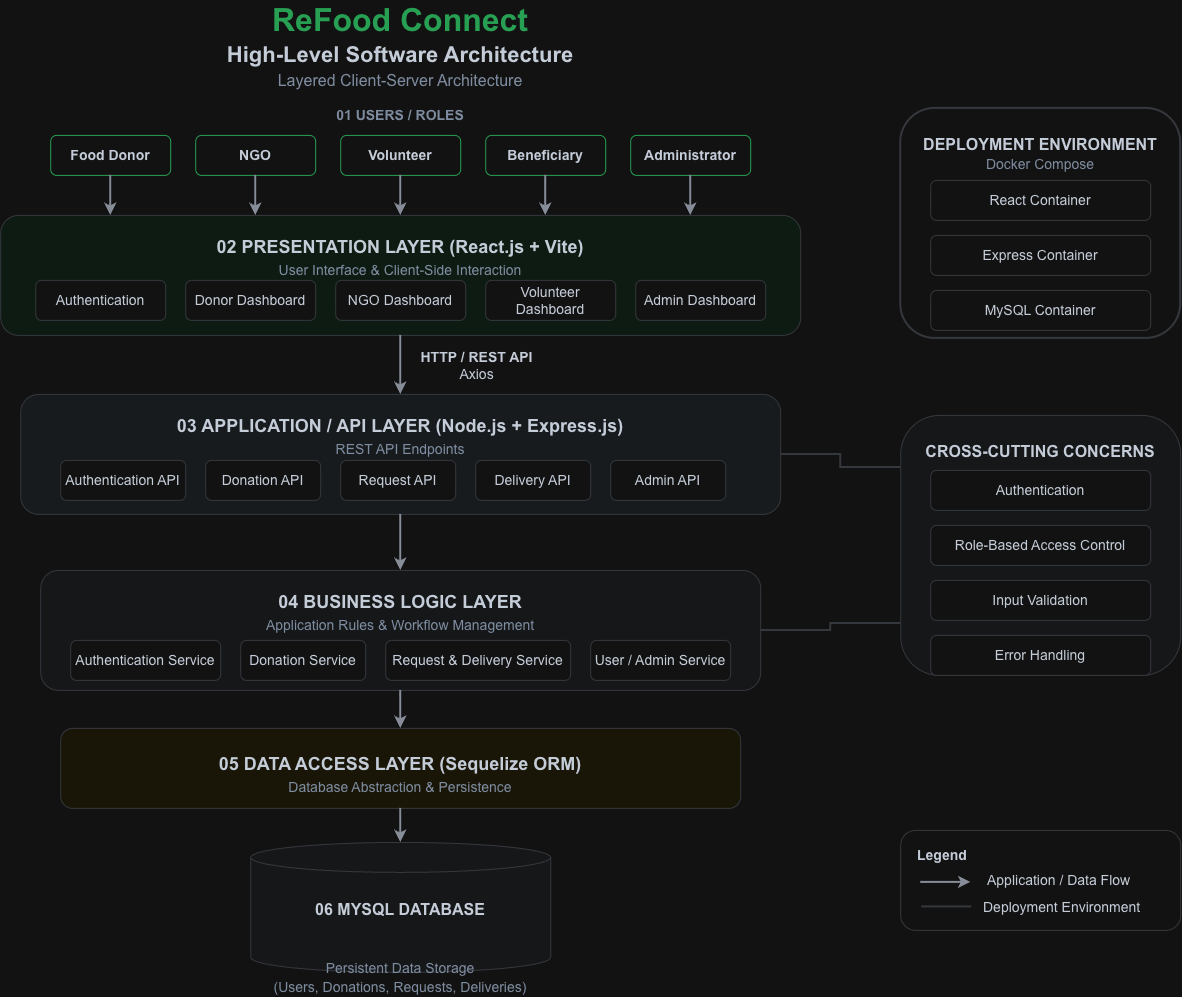

The diagram above was exported from draw.io. Its source (the exported page's mxGraphModel, read from the mxfile embedded in the PNG):
<mxGraphModel dx="2142" dy="1482" grid="0" gridSize="10" guides="1" tooltips="1" connect="1" arrows="1" fold="1" page="1" pageScale="1" pageWidth="1600" pageHeight="1000" background="#FFFFFF" math="0" shadow="0">
  <root>
    <mxCell id="0" />
    <mxCell id="1" parent="0" />
    <mxCell id="title1" parent="1" style="text;html=1;strokeColor=none;fillColor=none;align=center;verticalAlign=middle;whiteSpace=wrap;rounded=0;fontSize=32;fontStyle=1;fontColor=#16A34A;fontFamily=Inter, Arial, sans-serif;" value="ReFood Connect" vertex="1">
      <mxGeometry height="40" width="400" x="400" y="20" as="geometry" />
    </mxCell>
    <mxCell id="title2" parent="1" style="text;html=1;strokeColor=none;fillColor=none;align=center;verticalAlign=middle;whiteSpace=wrap;rounded=0;fontSize=22;fontStyle=1;fontColor=#1F2937;fontFamily=Inter, Arial, sans-serif;" value="High-Level Software Architecture" vertex="1">
      <mxGeometry height="30" width="400" x="400" y="60" as="geometry" />
    </mxCell>
    <mxCell id="title3" parent="1" style="text;html=1;strokeColor=none;fillColor=none;align=center;verticalAlign=middle;whiteSpace=wrap;rounded=0;fontSize=16;fontColor=#64748B;fontFamily=Inter, Arial, sans-serif;" value="Layered Client-Server Architecture" vertex="1">
      <mxGeometry height="20" width="400" x="400" y="90" as="geometry" />
    </mxCell>
    <mxCell id="user_label" parent="1" style="text;html=1;strokeColor=none;fillColor=none;align=center;verticalAlign=middle;whiteSpace=wrap;rounded=0;fontSize=14;fontColor=#64748B;fontFamily=Inter, Arial, sans-serif;" value="&lt;b&gt;01 USERS / ROLES&lt;/b&gt;" vertex="1">
      <mxGeometry height="20" width="200" x="500" y="125" as="geometry" />
    </mxCell>
    <mxCell id="user1" parent="1" style="rounded=1;whiteSpace=wrap;html=1;fillColor=#FFFFFF;strokeColor=#16A34A;fontColor=#1F2937;fontStyle=1;fontSize=14;fontFamily=Inter, Arial, sans-serif;" value="Food Donor" vertex="1">
      <mxGeometry height="40" width="120" x="250" y="155" as="geometry" />
    </mxCell>
    <mxCell id="user2" parent="1" style="rounded=1;whiteSpace=wrap;html=1;fillColor=#FFFFFF;strokeColor=#16A34A;fontColor=#1F2937;fontStyle=1;fontSize=14;fontFamily=Inter, Arial, sans-serif;" value="NGO" vertex="1">
      <mxGeometry height="40" width="120" x="395" y="155" as="geometry" />
    </mxCell>
    <mxCell id="user3" parent="1" style="rounded=1;whiteSpace=wrap;html=1;fillColor=#FFFFFF;strokeColor=#16A34A;fontColor=#1F2937;fontStyle=1;fontSize=14;fontFamily=Inter, Arial, sans-serif;" value="Volunteer" vertex="1">
      <mxGeometry height="40" width="120" x="540" y="155" as="geometry" />
    </mxCell>
    <mxCell id="user4" parent="1" style="rounded=1;whiteSpace=wrap;html=1;fillColor=#FFFFFF;strokeColor=#16A34A;fontColor=#1F2937;fontStyle=1;fontSize=14;fontFamily=Inter, Arial, sans-serif;" value="Beneficiary" vertex="1">
      <mxGeometry height="40" width="120" x="685" y="155" as="geometry" />
    </mxCell>
    <mxCell id="user5" parent="1" style="rounded=1;whiteSpace=wrap;html=1;fillColor=#FFFFFF;strokeColor=#16A34A;fontColor=#1F2937;fontStyle=1;fontSize=14;fontFamily=Inter, Arial, sans-serif;" value="Administrator" vertex="1">
      <mxGeometry height="40" width="120" x="830" y="155" as="geometry" />
    </mxCell>
    <mxCell id="layer_pres" parent="1" style="rounded=1;whiteSpace=wrap;html=1;fillColor=#ECFDF3;strokeColor=#D1D5DB;align=center;verticalAlign=top;spacingTop=15;fontSize=18;fontColor=#1F2937;fontFamily=Inter, Arial, sans-serif;" value="&lt;b&gt;02 PRESENTATION LAYER (React.js + Vite)&lt;/b&gt;&lt;br&gt;&lt;span style=&quot;font-weight:normal;font-size:14px;color:#64748B;&quot;&gt;User Interface &amp; Client-Side Interaction&lt;/span&gt;" vertex="1">
      <mxGeometry height="120" width="800" x="200" y="235" as="geometry" />
    </mxCell>
    <mxCell id="p1" parent="1" style="rounded=1;whiteSpace=wrap;html=1;fillColor=#FFFFFF;strokeColor=#D1D5DB;fontColor=#1F2937;fontSize=14;fontFamily=Inter, Arial, sans-serif;" value="Authentication" vertex="1">
      <mxGeometry height="40" width="130" x="235" y="300" as="geometry" />
    </mxCell>
    <mxCell id="p2" parent="1" style="rounded=1;whiteSpace=wrap;html=1;fillColor=#FFFFFF;strokeColor=#D1D5DB;fontColor=#1F2937;fontSize=14;fontFamily=Inter, Arial, sans-serif;" value="Donor Dashboard" vertex="1">
      <mxGeometry height="40" width="130" x="385" y="300" as="geometry" />
    </mxCell>
    <mxCell id="p3" parent="1" style="rounded=1;whiteSpace=wrap;html=1;fillColor=#FFFFFF;strokeColor=#D1D5DB;fontColor=#1F2937;fontSize=14;fontFamily=Inter, Arial, sans-serif;" value="NGO Dashboard" vertex="1">
      <mxGeometry height="40" width="130" x="535" y="300" as="geometry" />
    </mxCell>
    <mxCell id="p4" parent="1" style="rounded=1;whiteSpace=wrap;html=1;fillColor=#FFFFFF;strokeColor=#D1D5DB;fontColor=#1F2937;fontSize=14;fontFamily=Inter, Arial, sans-serif;" value="Volunteer Dashboard" vertex="1">
      <mxGeometry height="40" width="130" x="685" y="300" as="geometry" />
    </mxCell>
    <mxCell id="p5" parent="1" style="rounded=1;whiteSpace=wrap;html=1;fillColor=#FFFFFF;strokeColor=#D1D5DB;fontColor=#1F2937;fontSize=14;fontFamily=Inter, Arial, sans-serif;" value="Admin Dashboard" vertex="1">
      <mxGeometry height="40" width="130" x="835" y="300" as="geometry" />
    </mxCell>
    <mxCell id="layer_api" parent="1" style="rounded=1;whiteSpace=wrap;html=1;fillColor=#F1F5F9;strokeColor=#D1D5DB;align=center;verticalAlign=top;spacingTop=15;fontSize=18;fontColor=#1F2937;fontFamily=Inter, Arial, sans-serif;" value="&lt;b&gt;03 APPLICATION / API LAYER (Node.js + Express.js)&lt;/b&gt;&lt;br&gt;&lt;span style=&quot;font-weight:normal;font-size:14px;color:#64748B;&quot;&gt;REST API Endpoints&lt;/span&gt;" vertex="1">
      <mxGeometry height="120" width="760" x="220" y="414" as="geometry" />
    </mxCell>
    <mxCell id="a1" parent="1" style="rounded=1;whiteSpace=wrap;html=1;fillColor=#FFFFFF;strokeColor=#D1D5DB;fontColor=#1F2937;fontSize=14;fontFamily=Inter, Arial, sans-serif;" value="Authentication API" vertex="1">
      <mxGeometry height="40" width="125" x="260" y="480" as="geometry" />
    </mxCell>
    <mxCell id="a2" parent="1" style="rounded=1;whiteSpace=wrap;html=1;fillColor=#FFFFFF;strokeColor=#D1D5DB;fontColor=#1F2937;fontSize=14;fontFamily=Inter, Arial, sans-serif;" value="Donation API" vertex="1">
      <mxGeometry height="40" width="115" x="405" y="480" as="geometry" />
    </mxCell>
    <mxCell id="a3" parent="1" style="rounded=1;whiteSpace=wrap;html=1;fillColor=#FFFFFF;strokeColor=#D1D5DB;fontColor=#1F2937;fontSize=14;fontFamily=Inter, Arial, sans-serif;" value="Request API" vertex="1">
      <mxGeometry height="40" width="115" x="540" y="480" as="geometry" />
    </mxCell>
    <mxCell id="a4" parent="1" style="rounded=1;whiteSpace=wrap;html=1;fillColor=#FFFFFF;strokeColor=#D1D5DB;fontColor=#1F2937;fontSize=14;fontFamily=Inter, Arial, sans-serif;" value="Delivery API" vertex="1">
      <mxGeometry height="40" width="115" x="675" y="480" as="geometry" />
    </mxCell>
    <mxCell id="a5" parent="1" style="rounded=1;whiteSpace=wrap;html=1;fillColor=#FFFFFF;strokeColor=#D1D5DB;fontColor=#1F2937;fontSize=14;fontFamily=Inter, Arial, sans-serif;" value="Admin API" vertex="1">
      <mxGeometry height="40" width="115" x="810" y="480" as="geometry" />
    </mxCell>
    <mxCell id="layer_biz" parent="1" style="rounded=1;whiteSpace=wrap;html=1;fillColor=#F8FAFC;strokeColor=#D1D5DB;align=center;verticalAlign=top;spacingTop=15;fontSize=18;fontColor=#1F2937;fontFamily=Inter, Arial, sans-serif;" value="&lt;b&gt;04 BUSINESS LOGIC LAYER&lt;/b&gt;&lt;br&gt;&lt;span style=&quot;font-weight:normal;font-size:14px;color:#64748B;&quot;&gt;Application Rules &amp; Workflow Management&lt;/span&gt;" vertex="1">
      <mxGeometry height="120" width="720" x="240" y="590" as="geometry" />
    </mxCell>
    <mxCell id="b1" parent="1" style="rounded=1;whiteSpace=wrap;html=1;fillColor=#FFFFFF;strokeColor=#D1D5DB;fontColor=#1F2937;fontSize=14;fontFamily=Inter, Arial, sans-serif;" value="Authentication Service" vertex="1">
      <mxGeometry height="40" width="150" x="270" y="660" as="geometry" />
    </mxCell>
    <mxCell id="b2" parent="1" style="rounded=1;whiteSpace=wrap;html=1;fillColor=#FFFFFF;strokeColor=#D1D5DB;fontColor=#1F2937;fontSize=14;fontFamily=Inter, Arial, sans-serif;" value="Donation Service" vertex="1">
      <mxGeometry height="40" width="125" x="440" y="660" as="geometry" />
    </mxCell>
    <mxCell id="b3" parent="1" style="rounded=1;whiteSpace=wrap;html=1;fillColor=#FFFFFF;strokeColor=#D1D5DB;fontColor=#1F2937;fontSize=14;fontFamily=Inter, Arial, sans-serif;" value="Request &amp; Delivery Service" vertex="1">
      <mxGeometry height="40" width="185" x="585" y="660" as="geometry" />
    </mxCell>
    <mxCell id="b4" parent="1" style="rounded=1;whiteSpace=wrap;html=1;fillColor=#FFFFFF;strokeColor=#D1D5DB;fontColor=#1F2937;fontSize=14;fontFamily=Inter, Arial, sans-serif;" value="User / Admin Service" vertex="1">
      <mxGeometry height="40" width="140" x="790" y="660" as="geometry" />
    </mxCell>
    <mxCell id="layer_data" parent="1" style="rounded=1;whiteSpace=wrap;html=1;fillColor=#FFFBEB;strokeColor=#D1D5DB;align=center;verticalAlign=center;fontSize=18;fontColor=#1F2937;fontFamily=Inter, Arial, sans-serif;" value="&lt;b&gt;05 DATA ACCESS LAYER (Sequelize ORM)&lt;/b&gt;&lt;br&gt;&lt;span style=&quot;font-weight:normal;font-size:14px;color:#64748B;&quot;&gt;Database Abstraction &amp; Persistence&lt;/span&gt;" vertex="1">
      <mxGeometry height="80" width="680" x="260" y="748" as="geometry" />
    </mxCell>
    <mxCell id="layer_db" parent="1" style="shape=cylinder3;whiteSpace=wrap;html=1;boundedLbl=1;backgroundOutline=1;size=15;fillColor=#F8FAFC;strokeColor=#D1D5DB;align=center;verticalAlign=top;spacingTop=20;fontSize=16;fontColor=#1F2937;fontFamily=Inter, Arial, sans-serif;" value="&lt;b&gt;06 MYSQL DATABASE&lt;/b&gt;&lt;br&gt;&lt;br&gt;&lt;br&gt;&lt;span style=&quot;font-weight:normal;font-size:14px;color:#64748B;&quot;&gt;Persistent Data Storage&lt;br&gt;(Users, Donations, Requests, Deliveries)&lt;/span&gt;" vertex="1">
      <mxGeometry height="130" width="300" x="450" y="862" as="geometry" />
    </mxCell>
    <mxCell id="cross_cutting" parent="1" style="rounded=1;whiteSpace=wrap;html=1;fillColor=#F8FAFC;strokeColor=#D1D5DB;align=center;verticalAlign=top;spacingTop=20;fontSize=16;fontColor=#1F2937;fontFamily=Inter, Arial, sans-serif;" value="&lt;b&gt;CROSS-CUTTING CONCERNS&lt;/b&gt;" vertex="1">
      <mxGeometry height="260" width="280" x="1100" y="435" as="geometry" />
    </mxCell>
    <mxCell id="cc1" parent="1" style="rounded=1;whiteSpace=wrap;html=1;fillColor=#FFFFFF;strokeColor=#D1D5DB;fontColor=#1F2937;fontSize=14;fontFamily=Inter, Arial, sans-serif;" value="Authentication" vertex="1">
      <mxGeometry height="40" width="220" x="1130" y="490" as="geometry" />
    </mxCell>
    <mxCell id="cc2" parent="1" style="rounded=1;whiteSpace=wrap;html=1;fillColor=#FFFFFF;strokeColor=#D1D5DB;fontColor=#1F2937;fontSize=14;fontFamily=Inter, Arial, sans-serif;" value="Role-Based Access Control" vertex="1">
      <mxGeometry height="40" width="220" x="1130" y="545" as="geometry" />
    </mxCell>
    <mxCell id="cc3" parent="1" style="rounded=1;whiteSpace=wrap;html=1;fillColor=#FFFFFF;strokeColor=#D1D5DB;fontColor=#1F2937;fontSize=14;fontFamily=Inter, Arial, sans-serif;" value="Input Validation" vertex="1">
      <mxGeometry height="40" width="220" x="1130" y="600" as="geometry" />
    </mxCell>
    <mxCell id="cc4" parent="1" style="rounded=1;whiteSpace=wrap;html=1;fillColor=#FFFFFF;strokeColor=#D1D5DB;fontColor=#1F2937;fontSize=14;fontFamily=Inter, Arial, sans-serif;" value="Error Handling" vertex="1">
      <mxGeometry height="40" width="220" x="1130" y="655" as="geometry" />
    </mxCell>
    <mxCell id="docker_env" parent="1" style="rounded=1;whiteSpace=wrap;html=1;fillColor=#FFFFFF;strokeColor=#D1D5DB;strokeWidth=2;align=center;verticalAlign=top;spacingTop=20;fontSize=16;fontColor=#1F2937;fontFamily=Inter, Arial, sans-serif;" value="&lt;b&gt;DEPLOYMENT ENVIRONMENT&lt;/b&gt;&lt;br&gt;&lt;span style=&quot;font-weight:normal;font-size:14px;color:#64748B;&quot;&gt;Docker Compose&lt;/span&gt;" vertex="1">
      <mxGeometry height="230" width="280" x="1100" y="128" as="geometry" />
    </mxCell>
    <mxCell id="d1" parent="1" style="rounded=1;whiteSpace=wrap;html=1;fillColor=#FFFFFF;strokeColor=#D1D5DB;fontColor=#1F2937;fontSize=14;fontFamily=Inter, Arial, sans-serif;" value="React Container" vertex="1">
      <mxGeometry height="40" width="220" x="1130" y="200" as="geometry" />
    </mxCell>
    <mxCell id="d2" parent="1" style="rounded=1;whiteSpace=wrap;html=1;fillColor=#FFFFFF;strokeColor=#D1D5DB;fontColor=#1F2937;fontSize=14;fontFamily=Inter, Arial, sans-serif;" value="Express Container" vertex="1">
      <mxGeometry height="40" width="220" x="1130" y="255" as="geometry" />
    </mxCell>
    <mxCell id="d3" parent="1" style="rounded=1;whiteSpace=wrap;html=1;fillColor=#FFFFFF;strokeColor=#D1D5DB;fontColor=#1F2937;fontSize=14;fontFamily=Inter, Arial, sans-serif;" value="MySQL Container" vertex="1">
      <mxGeometry height="40" width="220" x="1130" y="310" as="geometry" />
    </mxCell>
    <mxCell id="legend_box" parent="1" style="rounded=1;whiteSpace=wrap;html=1;fillColor=#FFFFFF;strokeColor=#D1D5DB;align=left;verticalAlign=top;spacingLeft=15;spacingTop=10;fontSize=14;fontColor=#1F2937;fontFamily=Inter, Arial, sans-serif;" value="&lt;b&gt;Legend&lt;/b&gt;" vertex="1">
      <mxGeometry height="100" width="280" x="1100" y="850" as="geometry" />
    </mxCell>
    <mxCell id="leg_arr1" edge="1" parent="1" style="endArrow=classic;html=1;rounded=0;strokeColor=#6B7280;strokeWidth=2;" value="">
      <mxGeometry height="50" relative="1" width="50" as="geometry">
        <mxPoint x="1120" y="902" as="sourcePoint" />
        <mxPoint x="1170" y="902" as="targetPoint" />
      </mxGeometry>
    </mxCell>
    <mxCell id="leg_txt1" parent="1" style="text;html=1;strokeColor=none;fillColor=none;align=left;verticalAlign=middle;whiteSpace=wrap;rounded=0;fontSize=14;fontColor=#1F2937;fontFamily=Inter, Arial, sans-serif;" value="Application / Data Flow" vertex="1">
      <mxGeometry height="20" width="180" x="1185" y="890" as="geometry" />
    </mxCell>
    <mxCell id="leg_arr2" edge="1" parent="1" style="endArrow=none;html=1;rounded=0;strokeColor=#D1D5DB;strokeWidth=2;" value="">
      <mxGeometry height="50" relative="1" width="50" as="geometry">
        <mxPoint x="1121" y="926.5" as="sourcePoint" />
        <mxPoint x="1171" y="926.5" as="targetPoint" />
      </mxGeometry>
    </mxCell>
    <mxCell id="leg_txt2" parent="1" style="text;html=1;strokeColor=none;fillColor=none;align=left;verticalAlign=middle;whiteSpace=wrap;rounded=0;fontSize=14;fontColor=#1F2937;fontFamily=Inter, Arial, sans-serif;" value="Deployment Environment" vertex="1">
      <mxGeometry height="20" width="180" x="1181" y="917" as="geometry" />
    </mxCell>
    <mxCell id="arr_u1" edge="1" parent="1" source="user1" style="edgeStyle=orthogonalEdgeStyle;rounded=0;html=1;exitX=0.5;exitY=1;entryX=0.1375;entryY=0;endArrow=classic;strokeColor=#6B7280;strokeWidth=2;" target="layer_pres">
      <mxGeometry relative="1" as="geometry" />
    </mxCell>
    <mxCell id="arr_u2" edge="1" parent="1" source="user2" style="edgeStyle=orthogonalEdgeStyle;rounded=0;html=1;exitX=0.5;exitY=1;entryX=0.31875;entryY=0;endArrow=classic;strokeColor=#6B7280;strokeWidth=2;" target="layer_pres">
      <mxGeometry relative="1" as="geometry" />
    </mxCell>
    <mxCell id="arr_u3" edge="1" parent="1" source="user3" style="edgeStyle=orthogonalEdgeStyle;rounded=0;html=1;exitX=0.5;exitY=1;entryX=0.5;entryY=0;endArrow=classic;strokeColor=#6B7280;strokeWidth=2;" target="layer_pres">
      <mxGeometry relative="1" as="geometry" />
    </mxCell>
    <mxCell id="arr_u4" edge="1" parent="1" source="user4" style="edgeStyle=orthogonalEdgeStyle;rounded=0;html=1;exitX=0.5;exitY=1;entryX=0.68125;entryY=0;endArrow=classic;strokeColor=#6B7280;strokeWidth=2;" target="layer_pres">
      <mxGeometry relative="1" as="geometry" />
    </mxCell>
    <mxCell id="arr_u5" edge="1" parent="1" source="user5" style="edgeStyle=orthogonalEdgeStyle;rounded=0;html=1;exitX=0.5;exitY=1;entryX=0.8625;entryY=0;endArrow=classic;strokeColor=#6B7280;strokeWidth=2;" target="layer_pres">
      <mxGeometry relative="1" as="geometry" />
    </mxCell>
    <mxCell id="arr_p2a" edge="1" parent="1" source="layer_pres" style="edgeStyle=orthogonalEdgeStyle;rounded=0;html=1;exitX=0.5;exitY=1;entryX=0.5;entryY=0;endArrow=classic;strokeColor=#6B7280;strokeWidth=2;" target="layer_api">
      <mxGeometry relative="1" as="geometry" />
    </mxCell>
    <mxCell id="lbl_p2a" connectable="0" parent="arr_p2a" style="edgeLabel;html=1;align=center;verticalAlign=middle;resizable=0;points=[];fontSize=14;fontColor=#1F2937;labelBackgroundColor=#FFFFFF;fontFamily=Inter, Arial, sans-serif;" value="&lt;b&gt;HTTP / REST API&lt;/b&gt;&lt;br&gt;Axios" vertex="1">
      <mxGeometry relative="1" x="-0.15" as="geometry">
        <mxPoint x="75" y="5" as="offset" />
      </mxGeometry>
    </mxCell>
    <mxCell id="arr_a2b" edge="1" parent="1" source="layer_api" style="edgeStyle=orthogonalEdgeStyle;rounded=0;html=1;exitX=0.5;exitY=1;entryX=0.5;entryY=0;endArrow=classic;strokeColor=#6B7280;strokeWidth=2;" target="layer_biz">
      <mxGeometry relative="1" as="geometry" />
    </mxCell>
    <mxCell id="arr_b2d" edge="1" parent="1" source="layer_biz" style="edgeStyle=orthogonalEdgeStyle;rounded=0;html=1;exitX=0.5;exitY=1;entryX=0.5;entryY=0;endArrow=classic;strokeColor=#6B7280;strokeWidth=2;" target="layer_data">
      <mxGeometry relative="1" as="geometry" />
    </mxCell>
    <mxCell id="arr_d2db" edge="1" parent="1" source="layer_data" style="edgeStyle=orthogonalEdgeStyle;rounded=0;html=1;exitX=0.5;exitY=1;entryX=0.5;entryY=0;entryPerimeter=0;endArrow=classic;strokeColor=#6B7280;strokeWidth=2;" target="layer_db">
      <mxGeometry relative="1" as="geometry" />
    </mxCell>
    <mxCell id="arr_cc1" edge="1" parent="1" source="layer_api" style="edgeStyle=orthogonalEdgeStyle;rounded=0;html=1;exitX=1;exitY=0.5;entryX=0;entryY=0.2;endArrow=none;strokeColor=#D1D5DB;strokeWidth=2;" target="cross_cutting">
      <mxGeometry relative="1" as="geometry" />
    </mxCell>
    <mxCell id="arr_cc2" edge="1" parent="1" source="layer_biz" style="edgeStyle=orthogonalEdgeStyle;rounded=0;html=1;exitX=1;exitY=0.5;entryX=0;entryY=0.8;endArrow=none;strokeColor=#D1D5DB;strokeWidth=2;" target="cross_cutting">
      <mxGeometry relative="1" as="geometry" />
    </mxCell>
  </root>
</mxGraphModel>